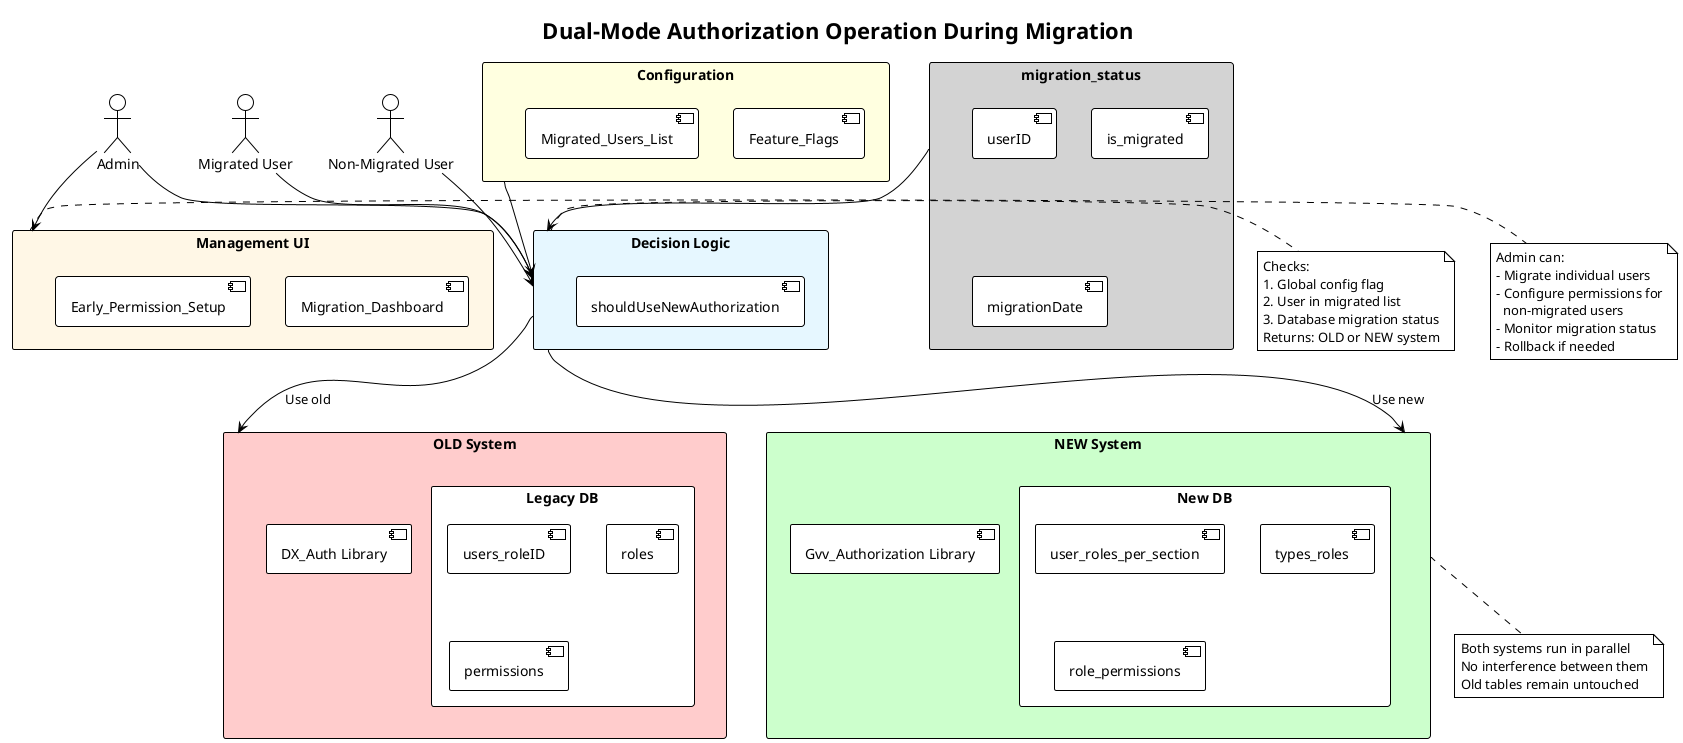

The diagram above was rendered by PlantUML. Its source (embedded in the PNG):
@startuml dual_mode_operation
!theme plain

title Dual-Mode Authorization Operation During Migration

actor "Admin" as admin_user
actor "Migrated User" as migrated_user
actor "Non-Migrated User" as nonmigrated_user

rectangle "Configuration" as config #LightYellow {
  [Feature_Flags]
  [Migrated_Users_List]
}

rectangle "migration_status" as mig_db #LightGray {
  [userID]
  [is_migrated]
  [migrationDate]
}

rectangle "Decision Logic" as decision #E6F7FF {
  [shouldUseNewAuthorization]
}

rectangle "OLD System" as old_system #FFCCCC {
  [DX_Auth Library]
  rectangle "Legacy DB" {
    [users_roleID]
    [roles]
    [permissions]
  }
}

rectangle "NEW System" as new_system #CCFFCC {
  [Gvv_Authorization Library]
  rectangle "New DB" {
    [user_roles_per_section]
    [types_roles]
    [role_permissions]
  }
}

rectangle "Management UI" as mgmt #FFF7E6 {
  [Migration_Dashboard]
  [Early_Permission_Setup]
}

' User flows
migrated_user --> decision
admin_user --> decision
nonmigrated_user --> decision

decision --> new_system : Use new
decision --> old_system : Use old

config --> decision
mig_db --> decision

admin_user --> mgmt

note right of decision
  Checks:
  1. Global config flag
  2. User in migrated list
  3. Database migration status
  Returns: OLD or NEW system
end note

note right of mgmt
  Admin can:
  - Migrate individual users
  - Configure permissions for
    non-migrated users
  - Monitor migration status
  - Rollback if needed
end note

note bottom of new_system
  Both systems run in parallel
  No interference between them
  Old tables remain untouched
end note

@enduml